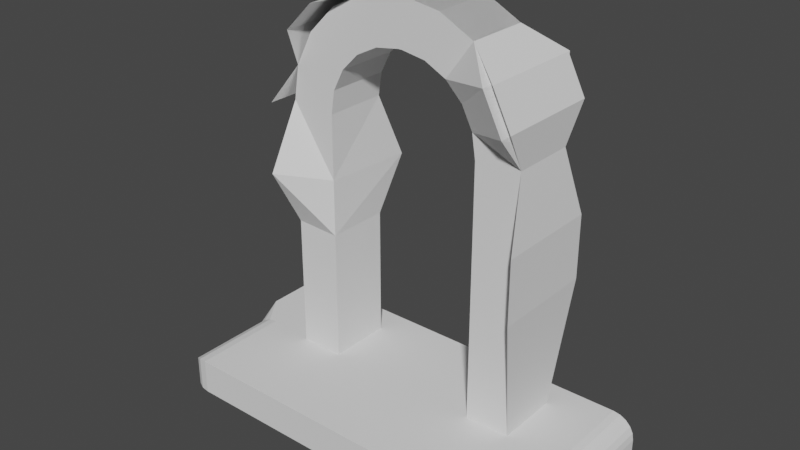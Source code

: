 # Source: portal.blend  (saved by Blender 3.1.7; exported with 4.5.12 LTS)
import bpy
from mathutils import Matrix  # noqa: F401  (used for matrix-valued properties, if any)

bpy.ops.wm.read_factory_settings(use_empty=True)
scene = bpy.context.scene
scene.name = 'Scene'

# ---- collections
col_collection = bpy.data.collections.new('Collection'); scene.collection.children.link(col_collection)

# ---- world
world_world = bpy.data.worlds.new('World'); scene.world = world_world
world_world.use_nodes = True; world_world.node_tree.nodes.clear()
_N = world_world.node_tree.nodes; _L = world_world.node_tree.links
n0 = _N.new('ShaderNodeOutputWorld'); n0.name = 'World Output'; n0.location = (300, 300)
n1 = _N.new('ShaderNodeBackground'); n1.name = 'Background'; n1.location = (10, 300)
n1.inputs[0].default_value = (0.05088, 0.05088, 0.05088, 1.0)
_L.new(n1.outputs[0], n0.inputs[0])
n0.is_active_output = True
world_world.color = (0.05088, 0.05088, 0.05088)
world_world.use_sun_shadow = False
world_world.sun_shadow_jitter_overblur = 0.0

# ---- meshes
me_plane = bpy.data.meshes.new('Plane')
me_plane.from_pydata([(-1.0, -1.0, 0.0), (1.0, -1.0, 0.0), (1.0, -1.0, -0.8107), (-1.0, -1.0, -0.8107), (-0.02564, 3.198, -9.607e-08), (-1.0, 2.223, -7.377e-08), (-0.3267, 3.15, -9.497e-08), (-0.5984, 3.012, -9.181e-08), (-0.8139, 2.796, -8.687e-08), (-0.9523, 2.524, -8.066e-08), (0.02564, 3.198, -9.607e-08), (1.0, 2.223, -7.377e-08), (0.3267, 3.15, -9.497e-08), (0.5984, 3.012, -9.181e-08), (0.8139, 2.796, -8.687e-08), (0.9523, 2.524, -8.066e-08), (-0.02564, 3.198, -0.8107), (-1.0, 2.223, -0.8107), (-0.3267, 3.15, -0.8107), (-0.5984, 3.012, -0.8107), (-0.8139, 2.796, -0.8107), (-0.9523, 2.524, -0.8107), (0.02564, 3.198, -0.8107), (1.0, 2.223, -0.8107), (0.3267, 3.15, -0.8107), (0.5984, 3.012, -0.8107), (0.7617, 2.758, -1.154), (0.9523, 2.524, -0.8107), (1.5, 2.702, -0.8107), (1.336, 3.175, -1.151), (-1.632, 2.293, -1.151), (-1.568, -1.0, -0.8107), (1.568, -1.0, -0.8107), (1.568, 2.268, -0.8107), (-1.568, 2.268, -7.377e-08), (-1.568, -1.0, 0.0), (1.568, -1.0, 0.0), (1.568, 2.268, -7.377e-08), (1.563, 2.708, 0.3672), (1.322, 3.182, 0.367), (0.9366, 3.477, -9.181e-08), (0.5046, 3.697, -9.497e-08), (0.07038, 3.766, -9.607e-08), (-0.07038, 3.766, -9.607e-08), (-0.5046, 3.697, -9.497e-08), (-0.9366, 3.477, -9.181e-08), (-1.279, 3.134, -8.687e-08), (-1.5, 2.702, -8.066e-08), (0.9366, 3.477, -0.8107), (0.5046, 3.697, -0.8107), (0.07038, 3.766, -0.8107), (-0.07038, 3.766, -0.8107), (-0.5046, 3.697, -0.8107), (-0.9366, 3.477, -0.8107), (-1.279, 3.134, -0.8107), (-1.5, 2.702, -0.8107), (-1.0, 2.223, -7.377e-08), (-0.8139, 2.796, -8.687e-08), (-0.9523, 2.524, -8.066e-08), (1.0, 2.223, -7.377e-08), (-0.02564, 3.198, -0.8107), (-0.3267, 3.15, -0.8107), (-0.5984, 3.012, -0.8107), (0.02564, 3.198, -0.8107), (1.0, 2.223, -0.8107), (0.9523, 2.524, -0.8107), (1.605, 2.74, -1.063), (1.372, 3.197, -1.063), (-1.679, 2.286, -1.063), (1.568, -1.0, -0.8107), (1.568, 2.268, -0.8107), (-1.679, 2.286, 0.2755), (-1.568, -1.0, 0.0), (1.568, -1.0, 0.0), (1.568, 2.268, -7.377e-08), (1.605, 2.74, 0.2755), (1.372, 3.197, 0.2755), (0.9366, 3.477, -9.181e-08), (0.5046, 3.697, -9.497e-08), (0.07038, 3.766, -9.607e-08), (-0.07038, 3.766, -9.607e-08), (-0.5046, 3.697, -9.497e-08), (-1.005, 3.565, 0.2755), (-1.368, 3.203, 0.2755), (-1.5, 2.702, -8.066e-08), (0.9366, 3.477, -0.8107), (0.5046, 3.697, -0.8107), (0.07038, 3.766, -0.8107), (-0.07038, 3.766, -0.8107), (-0.5046, 3.697, -0.8107), (-1.005, 3.566, -1.063), (-1.368, 3.202, -1.063), (-1.5, 2.702, -0.8107), (1.68, 1.421, -1.063), (1.68, 1.421, 0.2755), (1.68, 0.6202, -1.063), (1.68, 0.6202, 0.2755), (-1.568, 0.6341, -3.688e-08), (-0.9237, 1.397, -1.144), (-1.0, 1.406, -5.505e-08), (-1.639, 1.432, -1.149), (-1.63, 1.439, 0.3687), (-1.65, 1.527, 0.2755), (-1.568, -0.183, -1.844e-08), (-1.0, 0.6836, -0.8107), (-1.0, 0.6836, -3.853e-08), (-1.568, 0.707, -0.8107), (-1.568, 0.707, -3.853e-08)], [(103, 72), (56, 71), (74, 59), (63, 87), (60, 88), (61, 89), (62, 90), (66, 65), (83, 57), (84, 58), (64, 70), (102, 97), (71, 102), (97, 103)], [(4, 16, 22, 10), (10, 22, 24, 12), (99, 98, 17, 5), (6, 18, 16, 4), (11, 23, 2, 1), (7, 19, 18, 6), (15, 27, 23, 11), (8, 20, 19, 7), (14, 26, 27, 15), (9, 21, 20, 8), (13, 25, 26, 14), (5, 17, 21, 9), (12, 24, 25, 13), (43, 42, 50, 51), (42, 41, 49, 50), (101, 34, 30, 100), (44, 43, 51, 52), (37, 36, 32, 33), (45, 44, 52, 53), (38, 37, 33, 28), (46, 45, 53, 54), (39, 38, 28, 29), (47, 46, 54, 55), (40, 39, 29, 48), (34, 47, 55, 30), (41, 40, 48, 49), (99, 5, 34, 101), (25, 24, 49, 48), (11, 1, 36, 37), (24, 22, 50, 49), (15, 11, 37, 38), (1, 2, 32, 36), (22, 16, 51, 50), (14, 15, 38, 39), (16, 18, 52, 51), (13, 14, 39, 40), (18, 19, 53, 52), (12, 13, 40, 41), (19, 20, 54, 53), (10, 12, 41, 42), (20, 21, 55, 54), (4, 10, 42, 43), (21, 17, 30, 55), (6, 4, 43, 44), (7, 6, 44, 45), (27, 26, 29, 28), (8, 7, 45, 46), (104, 3, 31, 106), (9, 8, 46, 47), (2, 23, 33, 32), (3, 0, 35, 31), (5, 9, 47, 34), (23, 27, 28, 33), (26, 25, 48, 29), (80, 79, 87, 88), (79, 78, 86, 87), (81, 80, 88, 89), (96, 73, 69, 95), (82, 81, 89, 90), (75, 74, 70, 66), (83, 82, 90, 91), (76, 75, 66, 67), (84, 83, 91, 92), (77, 76, 67, 85), (71, 84, 92, 68), (78, 77, 85, 86), (74, 94, 93, 70), (94, 96, 95, 93), (17, 98, 100, 30), (105, 99, 101, 107), (107, 101, 100, 106), (105, 104, 98, 99), (0, 3, 104, 105), (35, 107, 106, 31), (0, 105, 107, 35), (98, 104, 106, 100)])
_uv = me_plane.uv_layers.new(name='UVMap')
_uv.uv.foreach_set('vector', [0.0, 0.0, 0.0, 0.0, 0.0, 0.0, 0.0, 0.0, 0.0, 0.0, 0.0, 0.0, 0.0, 0.0, 0.0, 0.0, 0.0, 0.0, 0.0, 0.0, 0.0, 0.0, 0.0, 0.0, 0.0, 0.0, 0.0, 0.0, 0.0, 0.0, 0.0, 0.0, 0.0, 0.0, 0.0, 0.0, 0.0, 0.0, 0.0, 0.0, 0.0, 0.0, 0.0, 0.0, 0.0, 0.0, 0.0, 0.0, 0.0, 0.0, 0.0, 0.0, 0.0, 0.0, 0.0, 0.0, 0.0, 0.0, 0.0, 0.0, 0.0, 0.0, 0.0, 0.0, 0.0, 0.0, 0.0, 0.0, 0.0, 0.0, 0.0, 0.0, 0.0, 0.0, 0.0, 0.0, 0.0, 0.0, 0.0, 0.0, 0.0, 0.0, 0.0, 0.0, 0.0, 0.0, 0.0, 0.0, 0.0, 0.0, 0.0, 0.0, 0.0, 0.0, 0.0, 0.0, 0.0, 0.0, 0.0, 0.0, 0.0, 0.0, 0.0, 0.0, 0.0, 0.0, 0.0, 0.0, 0.0, 0.0, 0.0, 0.0, 0.0, 0.0, 0.0, 0.0, 0.0, 0.0, 0.0, 0.0, 0.0, 0.0, 0.0, 0.0, 0.0, 0.0, 0.0, 0.0, 0.0, 0.0, 0.0, 0.0, 0.0, 0.0, 0.0, 0.0, 0.0, 0.0, 0.0, 0.0, 0.0, 0.0, 0.0, 0.0, 0.0, 0.0, 0.0, 0.0, 0.0, 0.0, 0.0, 0.0, 0.0, 0.0, 0.0, 0.0, 0.0, 0.0, 0.0, 0.0, 0.0, 0.0, 0.0, 0.0, 0.0, 0.0, 0.0, 0.0, 0.0, 0.0, 0.0, 0.0, 0.0, 0.0, 0.0, 0.0, 0.0, 0.0, 0.0, 0.0, 0.0, 0.0, 0.0, 0.0, 0.0, 0.0, 0.0, 0.0, 0.0, 0.0, 0.0, 0.0, 0.0, 0.0, 0.0, 0.0, 0.0, 0.0, 0.0, 0.0, 0.0, 0.0, 0.0, 0.0, 0.0, 0.0, 0.0, 0.0, 0.0, 0.0, 0.0, 0.0, 0.0, 0.0, 0.0, 0.0, 0.0, 0.0, 0.0, 0.0, 0.0, 0.0, 0.0, 0.0, 0.0, 0.0, 0.0, 0.0, 0.0, 0.0, 0.0, 0.0, 0.0, 0.0, 0.0, 0.0, 0.0, 0.0, 0.0, 0.0, 0.0, 0.0, 0.0, 0.0, 0.0, 0.0, 0.0, 0.0, 0.0, 0.0, 0.0, 0.0, 0.0, 0.0, 0.0, 0.0, 0.0, 0.0, 0.0, 0.0, 0.0, 0.0, 0.0, 0.0, 0.0, 0.0, 0.0, 0.0, 0.0, 0.0, 0.0, 0.0, 0.0, 0.0, 0.0, 0.0, 0.0, 0.0, 0.0, 0.0, 0.0, 0.0, 0.0, 0.0, 0.0, 0.0, 0.0, 0.0, 0.0, 0.0, 0.0, 0.0, 0.0, 0.0, 0.0, 0.0, 0.0, 0.0, 0.0, 0.0, 0.0, 0.0, 0.0, 0.0, 0.0, 0.0, 0.0, 0.0, 0.0, 0.0, 0.0, 0.0, 0.0, 0.0, 0.0, 0.0, 0.0, 0.0, 0.0, 0.0, 0.0, 0.0, 0.0, 0.0, 0.0, 0.0, 0.0, 0.0, 0.0, 0.0, 0.0, 0.0, 0.0, 0.0, 0.0, 0.0, 0.0, 0.0, 0.0, 0.0, 0.0, 0.0, 0.0, 0.0, 0.0, 0.0, 0.0, 0.0, 0.0, 0.0, 0.0, 0.0, 0.0, 0.0, 0.0, 0.0, 0.0, 0.0, 0.0, 0.0, 0.0, 0.0, 0.0, 0.0, 0.0, 0.0, 0.0, 0.0, 0.0, 0.0, 0.0, 0.0, 0.0, 0.0, 0.0, 0.0, 0.0, 0.0, 0.0, 0.0, 0.0, 0.0, 0.0, 0.0, 0.0, 0.0, 0.0, 0.0, 0.0, 0.0, 0.0, 0.0, 0.0, 0.0, 0.0, 0.0, 0.0, 0.0, 0.0, 0.0, 0.0, 0.0, 0.0, 0.0, 0.0, 0.0, 0.0, 0.0, 0.0, 0.0, 0.0, 0.0, 0.0, 0.0, 0.0, 0.0, 0.0, 0.0, 0.0, 0.0, 0.0, 0.0, 0.0, 0.0, 0.0, 0.0, 0.0, 0.0, 0.0, 0.0, 0.0, 0.0, 0.0, 0.0, 0.0, 0.0, 0.0, 0.0, 0.0, 0.0, 0.0, 0.0, 0.0, 0.0, 0.0, 0.0, 0.0, 0.0, 0.0, 0.0, 0.0, 0.0, 0.0, 0.0, 0.0, 0.0, 0.0, 0.0, 0.0, 0.0, 0.0, 0.0, 0.0, 0.0, 0.0, 0.0, 0.0, 0.0, 0.0, 0.0, 0.0, 0.0, 0.0, 0.0, 0.0, 0.0, 0.0, 0.0, 0.0, 0.0, 0.0, 0.0, 0.0, 0.0, 0.0, 0.0, 0.0, 0.0, 0.0, 0.0, 0.0, 0.0, 0.0, 0.0, 0.0, 0.0, 0.0, 0.0, 0.0, 0.0, 0.0, 0.0, 0.0, 0.0, 0.0, 0.0, 0.0, 0.0, 0.0, 0.0, 0.0, 0.0, 0.0, 0.0, 0.0, 0.0, 0.0, 0.0, 0.0, 0.0, 0.0, 0.0, 0.0, 0.0, 0.0, 0.0, 0.0, 0.0, 0.0, 0.0, 0.0, 0.0, 0.0, 0.0, 0.0, 0.0, 0.0, 0.0, 0.0, 0.0, 0.0, 0.0, 0.0, 0.0, 0.0, 0.0, 0.0, 0.0, 0.0, 0.0, 0.0, 0.0, 0.0, 0.0, 0.0, 0.0, 0.0, 0.0, 0.0, 0.0, 0.0, 0.0, 0.0, 0.0, 0.0, 0.0, 0.0, 0.0, 0.0, 0.0, 0.0, 0.0, 0.0, 0.0, 0.0, 0.0, 0.0, 0.0, 0.0, 0.0, 0.0, 0.0, 0.0, 0.0, 0.0, 0.0, 0.0, 0.0, 0.0, 0.0, 0.0, 0.0, 0.0, 0.0, 0.0, 0.0, 0.0, 0.0, 0.0, 0.0, 0.0, 0.0, 0.0, 0.0, 0.0, 0.0, 0.0, 0.0])
me_plane.use_remesh_fix_poles = True
me_plane.use_remesh_preserve_attributes = False
me_plane.update()
me_plane_001 = bpy.data.meshes.new('Plane.001')
me_plane_001.from_pydata([(2.534, -1.183, 0.0), (-2.534, 1.183, 0.0), (-2.534, 1.183, -0.4511), (2.534, -1.183, -0.4511), (2.534, 1.183, -0.4511), (-2.534, -1.183, 0.0), (2.534, -1.183, 0.0), (-2.534, 0.04982, -0.4511), (2.534, 0.04982, -0.4511), (0.0, -1.183, 0.0), (-1.267, -1.183, 0.0), (-0.7256, -1.183, 0.0), (-0.7256, 1.183, 0.0), (-0.7256, -1.183, -0.4511), (-0.7256, 1.183, -0.4511), (-0.7256, 0.04982, -0.4511), (-0.7256, 0.04982, 0.0), (0.9042, -1.183, 0.0), (0.9042, -1.183, -0.4511), (0.9042, 0.04982, 0.0), (0.9042, 1.183, 0.0), (0.9042, 1.183, -0.4511), (0.9042, 0.04982, -0.4511), (-2.177, -1.183, 0.0), (-2.534, -0.8261, -0.357), (-2.287, -1.166, -0.01747), (-2.387, -1.115, -0.06818), (-2.466, -1.036, -0.1472), (-2.517, -0.9364, -0.2467), (-2.534, -0.8261, -0.4511), (-2.177, -1.183, -0.4511), (-2.517, -0.9364, -0.4511), (-2.466, -1.036, -0.4511), (-2.387, -1.115, -0.4511), (-2.287, -1.166, -0.4511), (-2.177, 0.04982, 0.0), (-2.534, 0.04982, -0.357), (-2.534, 0.4068, 0.0), (-2.287, 0.04982, -0.01747), (-2.387, 0.04982, -0.06818), (-2.466, 0.04982, -0.1472), (-2.517, 0.04982, -0.2467), (2.534, 1.183, -0.2838), (2.25, 1.183, 0.0), (2.52, 1.183, -0.1961), (2.48, 1.183, -0.117), (2.417, 1.183, -0.0542), (2.338, 1.183, -0.01389), (2.25, 0.04982, 0.0), (2.534, 0.04982, -0.2838), (2.534, -0.234, 0.0), (2.338, 0.04982, -0.01389), (2.417, 0.04982, -0.0542), (2.48, 0.04982, -0.117), (2.52, 0.04982, -0.1961)], [(9, 6), (10, 9), (5, 10)], [(17, 19, 48, 50, 0), (22, 8, 4, 21), (42, 44, 45, 46, 47, 43, 20, 21, 4), (23, 11, 13, 30), (12, 1, 2, 14), (17, 0, 3, 18), (18, 3, 8, 22), (0, 50, 49, 8, 3), (36, 24, 29, 7), (35, 37, 1, 12, 16), (29, 31, 32, 33, 34, 30, 13, 15, 7), (20, 12, 14, 21), (7, 15, 14, 2), (1, 37, 36, 7, 2), (19, 20, 43, 48), (11, 16, 19, 17), (13, 18, 22, 15), (11, 17, 18, 13), (15, 22, 21, 14), (16, 12, 20, 19), (35, 38, 37), (38, 39, 37), (39, 40, 37), (40, 41, 37), (41, 36, 37), (35, 23, 25, 38), (38, 25, 26, 39), (39, 26, 27, 40), (40, 27, 28, 41), (41, 28, 24, 36), (23, 30, 34, 25), (25, 34, 33, 26), (26, 33, 32, 27), (27, 32, 31, 28), (28, 31, 29, 24), (23, 35, 16, 11), (48, 51, 50), (51, 52, 50), (52, 53, 50), (53, 54, 50), (54, 49, 50), (48, 43, 47, 51), (51, 47, 46, 52), (52, 46, 45, 53), (53, 45, 44, 54), (54, 44, 42, 49), (49, 42, 4, 8)])
_uv = me_plane_001.uv_layers.new(name='UVMap')
_uv.uv.foreach_set('vector', [0.6784, 0.0, 0.6784, 0.5211, 0.944, 0.5211, 1.0, 0.4011, 1.0, 0.0, 0.6784, 0.5211, 1.0, 0.5211, 1.0, 1.0, 0.6784, 1.0, 1.0, 1.0, 0.9991, 1.0, 0.9964, 1.0, 0.9769, 1.0, 0.9613, 1.0, 0.944, 1.0, 0.6784, 1.0, 0.6784, 1.0, 1.0, 1.0, 0.07044, 0.0, 0.3568, 0.0, 0.3568, 0.0, 0.07044, 0.0, 0.3568, 1.0, 0.0, 1.0, 0.0, 1.0, 0.3568, 1.0, 0.6784, 0.0, 1.0, 0.0, 1.0, 0.0, 0.6784, 0.0, 0.6784, 0.0, 1.0, 0.0, 1.0, 0.5211, 0.6784, 0.5211, 1.0, 0.0, 1.0, 0.4011, 1.0, 0.5211, 1.0, 0.5211, 1.0, 0.0, 0.0, 0.5211, 0.0, 0.1509, 0.0, 0.1509, 0.0, 0.5211, 0.07044, 0.5211, 0.0, 0.6719, 0.0, 1.0, 0.3568, 1.0, 0.3568, 0.5211, 0.0, 0.1509, 0.001149, 0.1043, 0.004484, 0.06219, 0.02904, 0.009605, 0.04867, 0.002461, 0.07044, 0.0, 0.3568, 0.0, 0.3568, 0.5211, 0.0, 0.5211, 0.6784, 1.0, 0.3568, 1.0, 0.3568, 1.0, 0.6784, 1.0, 0.0, 0.5211, 0.3568, 0.5211, 0.3568, 1.0, 0.0, 1.0, 0.0, 1.0, 0.0, 0.6719, 0.0, 0.5211, 0.0, 0.5211, 0.0, 1.0, 0.6784, 0.5211, 0.6784, 1.0, 0.944, 1.0, 0.944, 0.5211, 0.3568, 0.0, 0.3568, 0.5211, 0.6784, 0.5211, 0.6784, 0.0, 0.3568, 0.0, 0.6784, 0.0, 0.6784, 0.5211, 0.3568, 0.5211, 0.3568, 0.0, 0.6784, 0.0, 0.6784, 0.0, 0.3568, 0.0, 0.3568, 0.5211, 0.6784, 0.5211, 0.6784, 1.0, 0.3568, 1.0, 0.3568, 0.5211, 0.3568, 1.0, 0.6784, 1.0, 0.6784, 0.5211, 0.07044, 0.5211, 0.04867, 0.5211, 0.0, 0.6719, 0.04867, 0.5211, 0.02904, 0.5211, 0.0, 0.6719, 0.02904, 0.5211, 0.01345, 0.5211, 0.0, 0.6719, 0.01345, 0.5211, 0.003448, 0.5211, 0.0, 0.6719, 0.003448, 0.5211, 0.0, 0.5211, 0.0, 0.6719, 0.07044, 0.5211, 0.07044, 0.0, 0.04867, 0.003692, 0.04867, 0.5211, 0.04867, 0.5211, 0.04867, 0.003692, 0.02904, 0.01441, 0.02904, 0.5211, 0.02904, 0.5211, 0.02904, 0.01441, 0.0, 0.06219, 0.0, 0.5211, 0.0, 0.5211, 0.0, 0.06219, 0.0, 0.1043, 0.0, 0.5211, 0.0, 0.5211, 0.0, 0.1043, 0.0, 0.1509, 0.0, 0.5211, 0.07044, 0.0, 0.07044, 0.0, 0.04867, 0.002461, 0.04867, 0.003692, 0.04867, 0.003692, 0.04867, 0.002461, 0.02904, 0.009605, 0.02904, 0.01441, 0.02904, 0.01441, 0.02904, 0.009605, 0.004484, 0.06219, 0.0, 0.06219, 0.0, 0.06219, 0.004484, 0.06219, 0.001149, 0.1043, 0.0, 0.1043, 0.0, 0.1043, 0.001149, 0.1043, 0.0, 0.1509, 0.0, 0.1509, 0.07044, 0.0, 0.07044, 0.5211, 0.3568, 0.5211, 0.3568, 0.0, 0.944, 0.5211, 0.9613, 0.5211, 1.0, 0.4011, 0.9613, 0.5211, 0.9769, 0.5211, 1.0, 0.4011, 0.9769, 0.5211, 0.9893, 0.5211, 1.0, 0.4011, 0.9893, 0.5211, 0.9973, 0.5211, 1.0, 0.4011, 0.9973, 0.5211, 1.0, 0.5211, 1.0, 0.4011, 0.944, 0.5211, 0.944, 1.0, 0.9613, 1.0, 0.9613, 0.5211, 0.9613, 0.5211, 0.9613, 1.0, 0.9769, 1.0, 0.9769, 0.5211, 0.9769, 0.5211, 0.9769, 1.0, 0.9964, 1.0, 1.0, 0.5211, 1.0, 0.5211, 0.9964, 1.0, 0.9991, 1.0, 1.0, 0.5211, 1.0, 0.5211, 0.9991, 1.0, 1.0, 1.0, 1.0, 0.5211, 1.0, 0.5211, 1.0, 1.0, 1.0, 1.0, 1.0, 0.5211])
me_plane_001.use_remesh_fix_poles = True
me_plane_001.use_remesh_preserve_attributes = False
me_plane_001.update()
me_plane_002 = bpy.data.meshes.new('Plane.002')
me_plane_002.from_pydata([(-1.0, 2.223, -0.8107), (-0.5984, 3.012, -0.8107), (-0.9523, 2.524, -0.8107), (0.8139, 2.796, -0.8107), (1.5, 2.702, -0.8107), (1.279, 3.134, -0.8107), (-1.568, 2.268, -0.8107), (1.568, 2.268, -0.8107), (-0.07038, 3.766, -9.607e-08), (-0.5046, 3.697, -9.497e-08), (-0.9366, 3.477, -9.181e-08), (-1.279, 3.134, -8.687e-08), (-1.5, 2.702, -8.066e-08), (0.9366, 3.477, -0.8107), (0.5046, 3.697, -0.8107), (0.07038, 3.766, -0.8107), (-0.9366, 3.477, -0.8107), (-1.5, 2.702, -0.8107), (1.5, 2.702, -0.8107), (1.279, 3.134, -0.8107), (-1.568, 2.268, -0.8107), (1.568, 2.268, -0.8107), (-1.568, 2.268, -7.377e-08), (1.568, 2.268, -7.377e-08), (1.5, 2.702, -8.066e-08), (1.279, 3.134, -8.687e-08), (0.9366, 3.477, -9.181e-08), (0.5046, 3.697, -9.497e-08), (0.07038, 3.766, -9.607e-08), (-0.07038, 3.766, -9.607e-08), (-0.5046, 3.697, -9.497e-08), (-0.9366, 3.477, -9.181e-08), (-1.279, 3.134, -8.687e-08), (-1.5, 2.702, -8.066e-08), (0.9366, 3.477, -0.8107), (0.5046, 3.697, -0.8107), (0.07038, 3.766, -0.8107), (-0.07038, 3.766, -0.8107), (-0.5046, 3.697, -0.8107), (-0.9366, 3.477, -0.8107), (-1.279, 3.134, -0.8107), (-1.5, 2.702, -0.8107)], [(7, 4), (8, 9), (9, 10), (10, 11), (11, 12), (13, 14), (14, 15), (1, 16), (2, 17), (0, 6), (3, 5)], [(29, 28, 36, 37), (28, 27, 35, 36), (30, 29, 37, 38), (31, 30, 38, 39), (24, 23, 21, 18), (32, 31, 39, 40), (25, 24, 18, 19), (33, 32, 40, 41), (26, 25, 19, 34), (22, 33, 41, 20), (27, 26, 34, 35)])
_uv = me_plane_002.uv_layers.new(name='UVMap')
_uv.uv.foreach_set('vector', [0.0, 0.0, 0.0, 0.0, 0.0, 0.0, 0.0, 0.0, 0.0, 0.0, 0.0, 0.0, 0.0, 0.0, 0.0, 0.0, 0.0, 0.0, 0.0, 0.0, 0.0, 0.0, 0.0, 0.0, 0.0, 0.0, 0.0, 0.0, 0.0, 0.0, 0.0, 0.0, 0.0, 0.0, 0.0, 0.0, 0.0, 0.0, 0.0, 0.0, 0.0, 0.0, 0.0, 0.0, 0.0, 0.0, 0.0, 0.0, 0.0, 0.0, 0.0, 0.0, 0.0, 0.0, 0.0, 0.0, 0.0, 0.0, 0.0, 0.0, 0.0, 0.0, 0.0, 0.0, 0.0, 0.0, 0.0, 0.0, 0.0, 0.0, 0.0, 0.0, 0.0, 0.0, 0.0, 0.0, 0.0, 0.0, 0.0, 0.0, 0.0, 0.0, 0.0, 0.0, 0.0, 0.0, 0.0, 0.0])
me_plane_002.use_remesh_fix_poles = True
me_plane_002.use_remesh_preserve_attributes = False
me_plane_002.update()

# ---- objects
ob_plane = bpy.data.objects.new('Plane', me_plane)
ob_plane_001 = bpy.data.objects.new('Plane.001', me_plane_001)
ob_plane_002 = bpy.data.objects.new('Plane.002', me_plane_002)

# ---- transforms, parenting, visibility, modifiers, constraints
ob_plane.location = (0.0, 0.0, 1.0)
ob_plane.rotation_euler = (1.571, -0.0, 0.0)
ob_plane_001.location = (0.0, 0.0, 0.0)
ob_plane_002.location = (0.0, 0.0, 1.0)
ob_plane_002.rotation_euler = (1.571, -0.0, 0.0)

# ---- collection membership
col_collection.objects.link(ob_plane)
col_collection.objects.link(ob_plane_001)
col_collection.objects.link(ob_plane_002)

# ---- scene / render settings (as saved in the file)
scene.frame_start = 1; scene.frame_end = 250; scene.frame_set(1)
scene.render.engine = 'BLENDER_EEVEE_NEXT'
scene.cycles.sampling_pattern = 'TABULATED_SOBOL'
scene.cycles.use_light_tree = False
scene.view_settings.view_transform = 'Filmic'
bpy.context.view_layer.update()

# ---- added for rendering (the .blend has no active camera and no usable light): camera, sun
cam_auto = bpy.data.cameras.new('AutoCamera')
cam_auto.lens = 50.0
cam_auto.sensor_width = 36.0
cam_auto.clip_end = 1000.0
ob_auto_camera = bpy.data.objects.new('AutoCamera', cam_auto)
scene.collection.objects.link(ob_auto_camera)
ob_auto_camera.location = (7.07686, -8.49223, 7.81898)
ob_auto_camera.rotation_euler = (1.09748, -7.21219e-08, 0.694738)
scene.camera = ob_auto_camera
light_auto_sun = bpy.data.lights.new('AutoSun', 'SUN')
light_auto_sun.energy = 3.0
light_auto_sun.angle = 0.0523599
ob_auto_sun = bpy.data.objects.new('AutoSun', light_auto_sun)
scene.collection.objects.link(ob_auto_sun)
ob_auto_sun.rotation_euler = (0.872665, 0.174533, 0.523599)
bpy.context.view_layer.update()
